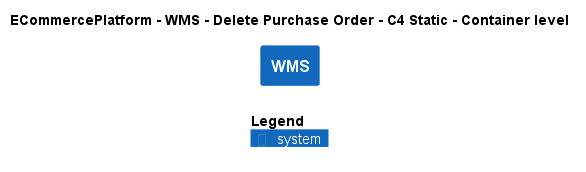

The diagram above was rendered by PlantUML. Its source (embedded in the PNG):
@startuml
!include ..\..\..\..\..\.c4s\C4_Container.puml

AddElementTag("c4interflow:lifecycle:new", $bgColor=green, $fontColor=#ffffff, $borderColor=green, $shadowing="False")
AddElementTag("c4interflow:lifecycle:changed", $bgColor=orange, $fontColor=#ffffff, $borderColor=orange, $shadowing="False")
AddElementTag("c4interflow:lifecycle:removed", $bgColor=red, $fontColor=#ffffff, $borderColor=red, $shadowing="False")

AddRelTag("c4interflow:lifecycle:new", $textColor=green, $lineColor=green)
AddRelTag("c4interflow:lifecycle:changed", $textColor=orange, $lineColor=orange)
AddRelTag("c4interflow:lifecycle:removed", $textColor=red, $lineColor=red)

SHOW_PERSON_PORTRAIT()
LAYOUT_TOP_DOWN()

skinparam linetype polyline

title ECommercePlatform - WMS - Delete Purchase Order - C4 Static - Container level

System(ECommercePlatform.SoftwareSystems.WMS, "WMS", "")



SHOW_LEGEND()
@enduml